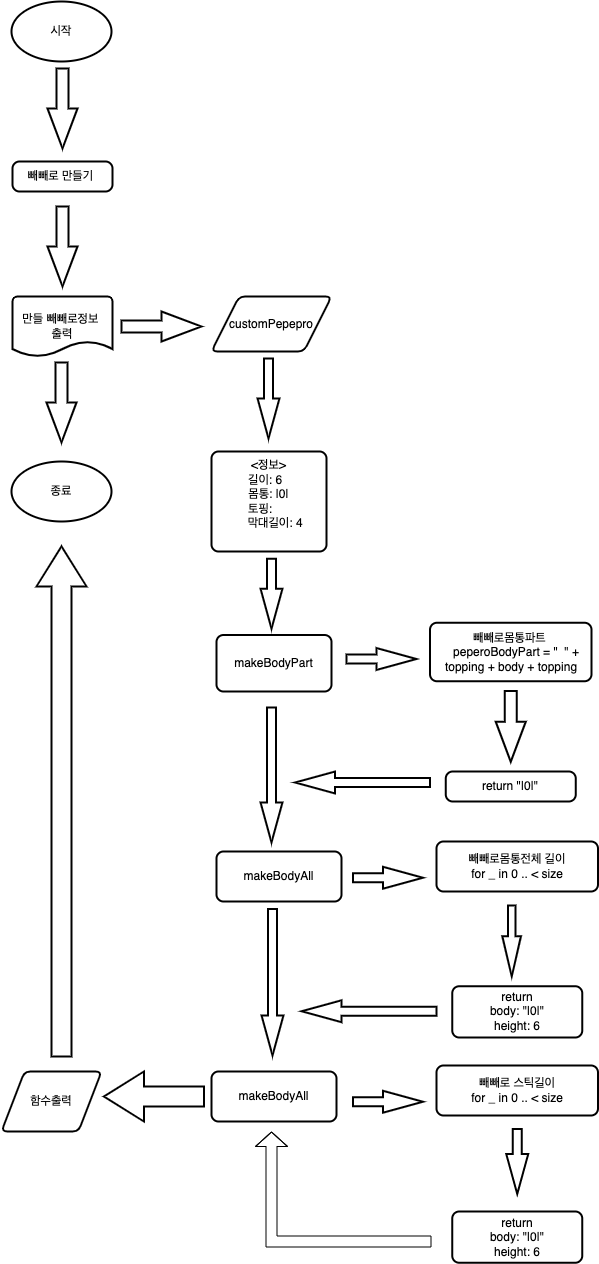

The diagram above was exported from draw.io. Its source (the exported page's mxGraphModel, read from the mxfile embedded in the PNG):
<mxGraphModel dx="1186" dy="621" grid="1" gridSize="10" guides="1" tooltips="1" connect="1" arrows="1" fold="1" page="1" pageScale="1" pageWidth="827" pageHeight="1169" math="0" shadow="0">
  <root>
    <mxCell id="WIyWlLk6GJQsqaUBKTNV-0" />
    <mxCell id="WIyWlLk6GJQsqaUBKTNV-1" parent="WIyWlLk6GJQsqaUBKTNV-0" />
    <mxCell id="_YwVbCteuXMY_B32J36j-18" value="시작" style="strokeWidth=2;html=1;shape=mxgraph.flowchart.start_1;whiteSpace=wrap;" vertex="1" parent="WIyWlLk6GJQsqaUBKTNV-1">
      <mxGeometry x="30" y="10" width="100" height="60" as="geometry" />
    </mxCell>
    <mxCell id="_YwVbCteuXMY_B32J36j-20" value="" style="verticalLabelPosition=bottom;verticalAlign=top;html=1;strokeWidth=2;shape=mxgraph.arrows2.arrow;dy=0.6;dx=40;notch=0;rotation=90;" vertex="1" parent="WIyWlLk6GJQsqaUBKTNV-1">
      <mxGeometry x="41" y="102" width="80" height="30" as="geometry" />
    </mxCell>
    <mxCell id="_YwVbCteuXMY_B32J36j-21" value="빼빼로 만들기&amp;nbsp;" style="rounded=1;whiteSpace=wrap;html=1;absoluteArcSize=1;arcSize=14;strokeWidth=2;" vertex="1" parent="WIyWlLk6GJQsqaUBKTNV-1">
      <mxGeometry x="31" y="170" width="100" height="30" as="geometry" />
    </mxCell>
    <mxCell id="_YwVbCteuXMY_B32J36j-22" value="" style="verticalLabelPosition=bottom;verticalAlign=top;html=1;strokeWidth=2;shape=mxgraph.arrows2.arrow;dy=0.6;dx=40;notch=0;rotation=90;" vertex="1" parent="WIyWlLk6GJQsqaUBKTNV-1">
      <mxGeometry x="41" y="240" width="80" height="30" as="geometry" />
    </mxCell>
    <mxCell id="_YwVbCteuXMY_B32J36j-23" value="만들 빼빼로정보&amp;nbsp;&lt;br&gt;출력" style="strokeWidth=2;html=1;shape=mxgraph.flowchart.document2;whiteSpace=wrap;size=0.25;" vertex="1" parent="WIyWlLk6GJQsqaUBKTNV-1">
      <mxGeometry x="31" y="305" width="100" height="60" as="geometry" />
    </mxCell>
    <mxCell id="_YwVbCteuXMY_B32J36j-24" value="" style="verticalLabelPosition=bottom;verticalAlign=top;html=1;strokeWidth=2;shape=mxgraph.arrows2.arrow;dy=0.6;dx=40;notch=0;rotation=0;" vertex="1" parent="WIyWlLk6GJQsqaUBKTNV-1">
      <mxGeometry x="140" y="320" width="80" height="30" as="geometry" />
    </mxCell>
    <mxCell id="_YwVbCteuXMY_B32J36j-26" value="customPepepro" style="shape=parallelogram;html=1;strokeWidth=2;perimeter=parallelogramPerimeter;whiteSpace=wrap;rounded=1;arcSize=12;size=0.23;" vertex="1" parent="WIyWlLk6GJQsqaUBKTNV-1">
      <mxGeometry x="230" y="305" width="120" height="55" as="geometry" />
    </mxCell>
    <mxCell id="_YwVbCteuXMY_B32J36j-27" value="" style="verticalLabelPosition=bottom;verticalAlign=top;html=1;strokeWidth=2;shape=mxgraph.arrows2.arrow;dy=0.6;dx=40;notch=0;rotation=90;" vertex="1" parent="WIyWlLk6GJQsqaUBKTNV-1">
      <mxGeometry x="247" y="396" width="80" height="22" as="geometry" />
    </mxCell>
    <mxCell id="_YwVbCteuXMY_B32J36j-28" value="&amp;lt;정보&amp;gt;&lt;br&gt;길이: 6&amp;nbsp;&amp;nbsp;&lt;br&gt;몸통: |0|&lt;br&gt;토핑:&amp;nbsp; &amp;nbsp; &amp;nbsp;&lt;br&gt;&amp;nbsp; &amp;nbsp; 막대길이: 4&lt;br&gt;&amp;nbsp; &amp;nbsp;" style="rounded=1;whiteSpace=wrap;html=1;absoluteArcSize=1;arcSize=14;strokeWidth=2;" vertex="1" parent="WIyWlLk6GJQsqaUBKTNV-1">
      <mxGeometry x="230" y="460" width="115" height="100" as="geometry" />
    </mxCell>
    <mxCell id="_YwVbCteuXMY_B32J36j-30" value="makeBodyPart" style="rounded=1;whiteSpace=wrap;html=1;absoluteArcSize=1;arcSize=14;strokeWidth=2;" vertex="1" parent="WIyWlLk6GJQsqaUBKTNV-1">
      <mxGeometry x="235" y="643.5" width="115" height="56.5" as="geometry" />
    </mxCell>
    <mxCell id="_YwVbCteuXMY_B32J36j-31" value="makeBodyAll" style="rounded=1;whiteSpace=wrap;html=1;absoluteArcSize=1;arcSize=14;strokeWidth=2;" vertex="1" parent="WIyWlLk6GJQsqaUBKTNV-1">
      <mxGeometry x="235" y="860" width="125" height="50" as="geometry" />
    </mxCell>
    <mxCell id="_YwVbCteuXMY_B32J36j-33" value="makeBodyAll" style="rounded=1;whiteSpace=wrap;html=1;absoluteArcSize=1;arcSize=14;strokeWidth=2;" vertex="1" parent="WIyWlLk6GJQsqaUBKTNV-1">
      <mxGeometry x="230" y="1080" width="125" height="50" as="geometry" />
    </mxCell>
    <mxCell id="_YwVbCteuXMY_B32J36j-35" value="빼빼로몸통파트&amp;nbsp;&lt;br&gt;&amp;nbsp; &amp;nbsp;peperoBodyPart = &quot;&amp;nbsp; &quot; + topping + body + topping" style="rounded=1;whiteSpace=wrap;html=1;absoluteArcSize=1;arcSize=14;strokeWidth=2;" vertex="1" parent="WIyWlLk6GJQsqaUBKTNV-1">
      <mxGeometry x="448.5" y="631.25" width="161.5" height="58.5" as="geometry" />
    </mxCell>
    <mxCell id="_YwVbCteuXMY_B32J36j-36" value="" style="verticalLabelPosition=bottom;verticalAlign=top;html=1;strokeWidth=2;shape=mxgraph.arrows2.arrow;dy=0.6;dx=40;notch=0;rotation=90;" vertex="1" parent="WIyWlLk6GJQsqaUBKTNV-1">
      <mxGeometry x="255" y="591.25" width="70" height="22" as="geometry" />
    </mxCell>
    <mxCell id="_YwVbCteuXMY_B32J36j-38" value="" style="verticalLabelPosition=bottom;verticalAlign=top;html=1;strokeWidth=2;shape=mxgraph.arrows2.arrow;dy=0.6;dx=40;notch=0;rotation=0;" vertex="1" parent="WIyWlLk6GJQsqaUBKTNV-1">
      <mxGeometry x="365" y="656.5" width="70" height="22" as="geometry" />
    </mxCell>
    <mxCell id="_YwVbCteuXMY_B32J36j-44" value="" style="verticalLabelPosition=bottom;verticalAlign=top;html=1;strokeWidth=2;shape=mxgraph.arrows2.arrow;dy=0.6;dx=40;notch=0;rotation=90;" vertex="1" parent="WIyWlLk6GJQsqaUBKTNV-1">
      <mxGeometry x="493.88" y="720" width="70.75" height="30" as="geometry" />
    </mxCell>
    <mxCell id="_YwVbCteuXMY_B32J36j-48" value="return &quot;|0|&quot;" style="rounded=1;whiteSpace=wrap;html=1;absoluteArcSize=1;arcSize=14;strokeWidth=2;" vertex="1" parent="WIyWlLk6GJQsqaUBKTNV-1">
      <mxGeometry x="464.26" y="780" width="130" height="30" as="geometry" />
    </mxCell>
    <mxCell id="_YwVbCteuXMY_B32J36j-49" value="" style="verticalLabelPosition=bottom;verticalAlign=top;html=1;strokeWidth=2;shape=mxgraph.arrows2.arrow;dy=0.6;dx=40;notch=0;rotation=90;" vertex="1" parent="WIyWlLk6GJQsqaUBKTNV-1">
      <mxGeometry x="222.5" y="772.5" width="135" height="22" as="geometry" />
    </mxCell>
    <mxCell id="_YwVbCteuXMY_B32J36j-50" value="" style="verticalLabelPosition=bottom;verticalAlign=top;html=1;strokeWidth=2;shape=mxgraph.arrows2.arrow;dy=0.6;dx=40;notch=0;rotation=-180;" vertex="1" parent="WIyWlLk6GJQsqaUBKTNV-1">
      <mxGeometry x="313.5" y="780" width="135" height="22" as="geometry" />
    </mxCell>
    <mxCell id="_YwVbCteuXMY_B32J36j-51" value="" style="verticalLabelPosition=bottom;verticalAlign=top;html=1;strokeWidth=2;shape=mxgraph.arrows2.arrow;dy=0.6;dx=40;notch=0;rotation=90;" vertex="1" parent="WIyWlLk6GJQsqaUBKTNV-1">
      <mxGeometry x="217.75" y="979.75" width="146.5" height="22" as="geometry" />
    </mxCell>
    <mxCell id="_YwVbCteuXMY_B32J36j-52" value="빼빼로몸통전체 길이&lt;br&gt;for _ in 0 .. &amp;lt; size" style="rounded=1;whiteSpace=wrap;html=1;absoluteArcSize=1;arcSize=14;strokeWidth=2;" vertex="1" parent="WIyWlLk6GJQsqaUBKTNV-1">
      <mxGeometry x="455" y="850" width="161.5" height="50" as="geometry" />
    </mxCell>
    <mxCell id="_YwVbCteuXMY_B32J36j-53" value="" style="verticalLabelPosition=bottom;verticalAlign=top;html=1;strokeWidth=2;shape=mxgraph.arrows2.arrow;dy=0.6;dx=40;notch=0;rotation=0;" vertex="1" parent="WIyWlLk6GJQsqaUBKTNV-1">
      <mxGeometry x="371.5" y="875.25" width="70" height="22" as="geometry" />
    </mxCell>
    <mxCell id="_YwVbCteuXMY_B32J36j-54" value="" style="verticalLabelPosition=bottom;verticalAlign=top;html=1;strokeWidth=2;shape=mxgraph.arrows2.arrow;dy=0.6;dx=40;notch=0;rotation=90;" vertex="1" parent="WIyWlLk6GJQsqaUBKTNV-1">
      <mxGeometry x="494.76" y="940" width="70.75" height="18.75" as="geometry" />
    </mxCell>
    <mxCell id="_YwVbCteuXMY_B32J36j-55" value="return&lt;br&gt;body: &quot;|0|&quot;&lt;br&gt;height: 6" style="rounded=1;whiteSpace=wrap;html=1;absoluteArcSize=1;arcSize=14;strokeWidth=2;" vertex="1" parent="WIyWlLk6GJQsqaUBKTNV-1">
      <mxGeometry x="470.76" y="994.75" width="130" height="51.25" as="geometry" />
    </mxCell>
    <mxCell id="_YwVbCteuXMY_B32J36j-56" value="" style="verticalLabelPosition=bottom;verticalAlign=top;html=1;strokeWidth=2;shape=mxgraph.arrows2.arrow;dy=0.6;dx=40;notch=0;rotation=-180;" vertex="1" parent="WIyWlLk6GJQsqaUBKTNV-1">
      <mxGeometry x="320" y="1008.75" width="135" height="22" as="geometry" />
    </mxCell>
    <mxCell id="_YwVbCteuXMY_B32J36j-59" value="return&lt;br&gt;body: &quot;|0|&quot;&lt;br&gt;height: 6" style="rounded=1;whiteSpace=wrap;html=1;absoluteArcSize=1;arcSize=14;strokeWidth=2;" vertex="1" parent="WIyWlLk6GJQsqaUBKTNV-1">
      <mxGeometry x="470.75" y="1220" width="130" height="51.25" as="geometry" />
    </mxCell>
    <mxCell id="_YwVbCteuXMY_B32J36j-60" value="" style="verticalLabelPosition=bottom;verticalAlign=top;html=1;strokeWidth=2;shape=mxgraph.arrows2.arrow;dy=0.6;dx=40;notch=0;rotation=90;" vertex="1" parent="WIyWlLk6GJQsqaUBKTNV-1">
      <mxGeometry x="503.25" y="1159" width="65" height="22" as="geometry" />
    </mxCell>
    <mxCell id="_YwVbCteuXMY_B32J36j-61" value="빼빼로 스틱길이&lt;br&gt;for _ in 0 .. &amp;lt; size" style="rounded=1;whiteSpace=wrap;html=1;absoluteArcSize=1;arcSize=14;strokeWidth=2;" vertex="1" parent="WIyWlLk6GJQsqaUBKTNV-1">
      <mxGeometry x="455" y="1074" width="161.5" height="50" as="geometry" />
    </mxCell>
    <mxCell id="_YwVbCteuXMY_B32J36j-62" value="" style="verticalLabelPosition=bottom;verticalAlign=top;html=1;strokeWidth=2;shape=mxgraph.arrows2.arrow;dy=0.6;dx=40;notch=0;rotation=0;" vertex="1" parent="WIyWlLk6GJQsqaUBKTNV-1">
      <mxGeometry x="371.5" y="1099.25" width="70" height="22" as="geometry" />
    </mxCell>
    <mxCell id="_YwVbCteuXMY_B32J36j-66" value="" style="shape=flexArrow;endArrow=classic;html=1;rounded=0;width=11;endSize=4.5;" edge="1" parent="WIyWlLk6GJQsqaUBKTNV-1">
      <mxGeometry width="50" height="50" relative="1" as="geometry">
        <mxPoint x="450" y="1250" as="sourcePoint" />
        <mxPoint x="290" y="1140" as="targetPoint" />
        <Array as="points">
          <mxPoint x="290" y="1250" />
        </Array>
      </mxGeometry>
    </mxCell>
    <mxCell id="_YwVbCteuXMY_B32J36j-67" value="" style="verticalLabelPosition=bottom;verticalAlign=top;html=1;strokeWidth=2;shape=mxgraph.arrows2.arrow;dy=0.6;dx=40;notch=0;rotation=-180;" vertex="1" parent="WIyWlLk6GJQsqaUBKTNV-1">
      <mxGeometry x="122.5" y="1080" width="100" height="50" as="geometry" />
    </mxCell>
    <mxCell id="_YwVbCteuXMY_B32J36j-68" value="함수출력" style="shape=parallelogram;html=1;strokeWidth=2;perimeter=parallelogramPerimeter;whiteSpace=wrap;rounded=1;arcSize=12;size=0.23;" vertex="1" parent="WIyWlLk6GJQsqaUBKTNV-1">
      <mxGeometry x="20" y="1080" width="100" height="60" as="geometry" />
    </mxCell>
    <mxCell id="_YwVbCteuXMY_B32J36j-69" value="" style="verticalLabelPosition=bottom;verticalAlign=top;html=1;strokeWidth=2;shape=mxgraph.arrows2.arrow;dy=0.6;dx=40;notch=0;rotation=-90;" vertex="1" parent="WIyWlLk6GJQsqaUBKTNV-1">
      <mxGeometry x="-175" y="785" width="510" height="50" as="geometry" />
    </mxCell>
    <mxCell id="_YwVbCteuXMY_B32J36j-71" value="" style="verticalLabelPosition=bottom;verticalAlign=top;html=1;strokeWidth=2;shape=mxgraph.arrows2.arrow;dy=0.6;dx=40;notch=0;rotation=90;" vertex="1" parent="WIyWlLk6GJQsqaUBKTNV-1">
      <mxGeometry x="40" y="396" width="80" height="30" as="geometry" />
    </mxCell>
    <mxCell id="_YwVbCteuXMY_B32J36j-72" value="종료" style="strokeWidth=2;html=1;shape=mxgraph.flowchart.start_1;whiteSpace=wrap;" vertex="1" parent="WIyWlLk6GJQsqaUBKTNV-1">
      <mxGeometry x="30" y="470" width="100" height="60" as="geometry" />
    </mxCell>
  </root>
</mxGraphModel>